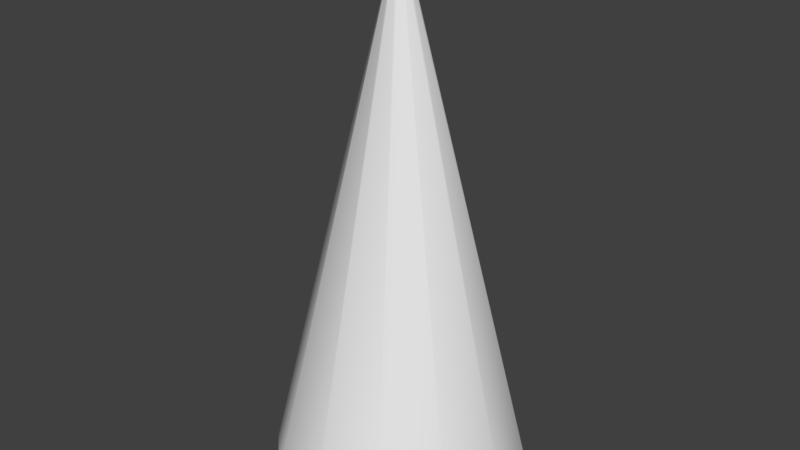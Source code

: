 # Source: lightCone1000w.blend  (saved by Blender 2.79.0; exported with 4.5.12 LTS)
import bpy
from mathutils import Matrix  # noqa: F401  (used for matrix-valued properties, if any)

bpy.ops.wm.read_factory_settings(use_empty=True)
scene = bpy.context.scene
scene.name = 'Scene'

# ---- collections
col_collection_1 = bpy.data.collections.new('Collection 1'); scene.collection.children.link(col_collection_1)
col_collection_2 = bpy.data.collections.new('Collection 2'); scene.collection.children.link(col_collection_2)
col_collection_3 = bpy.data.collections.new('Collection 3'); scene.collection.children.link(col_collection_3)

# ---- materials (node trees are filled in below, after node groups)
mat_material = bpy.data.materials.new('Material')
mat_material.alpha_threshold = 0.0
mat_material.use_transparent_shadow = False
mat_material.preview_render_type = 'FLAT'
mat_material.roughness = 0.5
mat_material.specular_intensity = 0.0
mat_material.line_color = (0.0, 0.0, 0.0, 1.0)
mat_material_001 = bpy.data.materials.new('Material.001')
mat_material_001.alpha_threshold = 0.0
mat_material_001.use_transparent_shadow = False
mat_material_001.preview_render_type = 'FLAT'
mat_material_001.roughness = 0.5
mat_material_001.specular_intensity = 0.0

# ---- material node trees

# ---- world
world_world = bpy.data.worlds.new('World'); scene.world = world_world
world_world.color = (0.05088, 0.05088, 0.05088)
world_world.use_sun_shadow = False
world_world.sun_shadow_jitter_overblur = 0.0
world_world.cycles.sampling_method = 'MANUAL'

# ---- meshes
me_circle = bpy.data.meshes.new('Circle')
me_circle.from_pydata([(-1.49e-08, 2.5, -10.0), (-1.25, 2.165, -10.0), (-2.165, 1.25, -10.0), (-2.5, 9.934e-08, -10.0), (-2.165, -1.25, -10.0), (-1.25, -2.165, -10.0), (-3.924e-07, -2.5, -10.0), (1.25, -2.165, -10.0), (2.165, -1.25, -10.0), (2.5, -9.537e-07, -10.0), (2.165, 1.25, -10.0), (1.25, 2.165, -10.0), (8.941e-09, 0.1, 0.0), (-0.05, 0.0866, 0.0), (-0.0866, 0.05, 0.0), (-0.1, -1.295e-07, 0.0), (-0.0866, -0.05, 0.0), (-0.05, -0.0866, 0.0), (-6.159e-09, -0.1, 0.0), (0.05, -0.0866, 0.0), (0.0866, -0.05, 0.0), (0.1, -1.717e-07, 0.0), (0.0866, 0.05, 0.0), (0.05, 0.0866, 0.0)], [], [(6, 18, 17, 5), (3, 15, 14, 2), (10, 22, 21, 9), (7, 19, 18, 6), (4, 16, 15, 3), (11, 23, 22, 10), (1, 13, 12, 0), (8, 20, 19, 7), (5, 17, 16, 4), (0, 12, 23, 11), (2, 14, 13, 1), (9, 21, 20, 8)])
me_circle.polygons.foreach_set('use_smooth', [True] * 12)
_uv = me_circle.uv_layers.new(name='UVMap')
_uv.uv.foreach_set('vector', [0.4018, 0.02901, 0.4874, 0.9795, 0.4887, 0.9795, 0.4146, 0.02901, 0.4969, 0.02901, 0.4969, 0.9795, 0.5017, 0.9795, 0.5444, 0.02901, 0.5444, 0.02901, 0.5017, 0.9795, 0.4969, 0.9795, 0.4969, 0.02901, 0.4146, 0.02901, 0.4887, 0.9795, 0.4874, 0.9795, 0.4018, 0.02901, 0.4494, 0.02901, 0.4921, 0.9795, 0.4969, 0.9795, 0.4969, 0.02901, 0.5792, 0.02901, 0.5051, 0.9795, 0.5017, 0.9795, 0.5444, 0.02901, 0.5792, 0.02901, 0.5051, 0.9795, 0.5064, 0.9795, 0.592, 0.02901, 0.4494, 0.02901, 0.4921, 0.9795, 0.4887, 0.9795, 0.4146, 0.02901, 0.4146, 0.02901, 0.4887, 0.9795, 0.4921, 0.9795, 0.4494, 0.02901, 0.592, 0.02901, 0.5064, 0.9795, 0.5051, 0.9795, 0.5792, 0.02901, 0.5444, 0.02901, 0.5017, 0.9795, 0.5051, 0.9795, 0.5792, 0.02901, 0.4969, 0.02901, 0.4969, 0.9795, 0.4921, 0.9795, 0.4494, 0.02901])
me_circle.materials.append(mat_material)
me_circle.use_remesh_preserve_volume = False
me_circle.use_remesh_preserve_attributes = False
me_circle.use_mirror_vertex_groups = False
me_circle.update()
me_circle_001 = bpy.data.meshes.new('Circle.001')
me_circle_001.from_pydata([(-9.417e-09, 2.264, -9.64), (-1.601, 1.601, -9.64), (-2.264, -1.084e-07, -9.64), (-1.601, -1.601, -9.64), (1.885e-07, -2.264, -9.64), (1.601, -1.601, -9.64), (2.264, 1.758e-08, -9.64), (1.601, 1.601, -9.64), (5.96e-08, 5.96e-08, -9.64)], [], [(2, 1, 8), (7, 6, 8), (5, 4, 8), (3, 2, 8), (1, 0, 8), (0, 7, 8), (6, 5, 8), (4, 3, 8)])
_uv = me_circle_001.uv_layers.new(name='UVMap')
_uv.uv.foreach_set('vector', [-0.0007517, 0.5, 0.1459, 0.8541, 0.5, 0.5, 0.8541, 0.8541, 1.001, 0.5, 0.5, 0.5, 0.8541, 0.1459, 0.5, -0.0007517, 0.5, 0.5, 0.1459, 0.1459, -0.0007517, 0.5, 0.5, 0.5, 0.1459, 0.8541, 0.5, 1.001, 0.5, 0.5, 0.5, 1.001, 0.8541, 0.8541, 0.5, 0.5, 1.001, 0.5, 0.8541, 0.1459, 0.5, 0.5, 0.5, -0.0007517, 0.1459, 0.1459, 0.5, 0.5])
me_circle_001.materials.append(mat_material_001)
me_circle_001.use_remesh_preserve_volume = False
me_circle_001.use_remesh_preserve_attributes = False
me_circle_001.use_mirror_vertex_groups = False
me_circle_001.update()
me_circle_004 = bpy.data.meshes.new('Circle.004')
me_circle_004.from_pydata([(-9.417e-09, 2.264, -9.64), (-1.601, 1.601, -9.64), (-2.264, -1.084e-07, -9.64), (-1.601, -1.601, -9.64), (1.885e-07, -2.264, -9.64), (1.601, -1.601, -9.64), (2.264, 1.758e-08, -9.64), (1.601, 1.601, -9.64), (5.96e-08, 5.96e-08, -9.64)], [], [(2, 1, 8), (7, 6, 8), (5, 4, 8), (3, 2, 8), (1, 0, 8), (0, 7, 8), (6, 5, 8), (4, 3, 8)])
_uv = me_circle_004.uv_layers.new(name='UVMap')
_uv.uv.foreach_set('vector', [-0.0007517, 0.5, 0.1459, 0.8541, 0.5, 0.5, 0.8541, 0.8541, 1.001, 0.5, 0.5, 0.5, 0.8541, 0.1459, 0.5, -0.0007517, 0.5, 0.5, 0.1459, 0.1459, -0.0007517, 0.5, 0.5, 0.5, 0.1459, 0.8541, 0.5, 1.001, 0.5, 0.5, 0.5, 1.001, 0.8541, 0.8541, 0.5, 0.5, 1.001, 0.5, 0.8541, 0.1459, 0.5, 0.5, 0.5, -0.0007517, 0.1459, 0.1459, 0.5, 0.5])
me_circle_004.materials.append(mat_material_001)
me_circle_004.use_remesh_preserve_volume = False
me_circle_004.use_remesh_preserve_attributes = False
me_circle_004.use_mirror_vertex_groups = False
me_circle_004.update()

# ---- objects
ob_lightcone = bpy.data.objects.new('LightCone', me_circle)
ob_lightarea = bpy.data.objects.new('lightarea', me_circle_001)
ob_floodlight = bpy.data.objects.new('floodlight', me_circle_004)

# ---- transforms, parenting, visibility, modifiers, constraints
ob_lightcone.location = (0.0, 0.0, 0.0)
ob_lightcone.lineart.crease_threshold = 0.0
ob_lightarea.location = (0.0, 0.0, 0.0)
ob_lightarea.lineart.crease_threshold = 0.0
ob_floodlight.location = (0.0, 0.0, 0.0)
ob_floodlight.lineart.crease_threshold = 0.0

# ---- collection membership
col_collection_1.objects.link(ob_lightcone)
col_collection_2.objects.link(ob_lightarea)
col_collection_3.objects.link(ob_floodlight)

# ---- scene / render settings (as saved in the file)
scene.frame_start = 1; scene.frame_end = 250; scene.frame_set(1)
scene.render.engine = 'BLENDER_EEVEE_NEXT'
scene.render.resolution_percentage = 50
scene.render.dither_intensity = 0.0
scene.cycles.use_denoising = False
scene.cycles.samples = 128
scene.cycles.sampling_pattern = 'TABULATED_SOBOL'
scene.cycles.use_adaptive_sampling = False
scene.cycles.use_light_tree = False
scene.cycles.blur_glossy = 0.0
scene.cycles.sample_clamp_indirect = 0.0
scene.view_settings.view_transform = 'Standard'
bpy.context.view_layer.update()

# ---- added for rendering (the .blend has no active camera and no usable light): camera, sun
cam_auto = bpy.data.cameras.new('AutoCamera')
cam_auto.lens = 50.0
cam_auto.sensor_width = 36.0
cam_auto.clip_end = 1000.0
ob_auto_camera = bpy.data.objects.new('AutoCamera', cam_auto)
scene.collection.objects.link(ob_auto_camera)
ob_auto_camera.location = (11.3316, -13.598, 4.06531)
ob_auto_camera.rotation_euler = (1.09748, -7.21219e-08, 0.694738)
scene.camera = ob_auto_camera
light_auto_sun = bpy.data.lights.new('AutoSun', 'SUN')
light_auto_sun.energy = 3.0
light_auto_sun.angle = 0.0523599
ob_auto_sun = bpy.data.objects.new('AutoSun', light_auto_sun)
scene.collection.objects.link(ob_auto_sun)
ob_auto_sun.rotation_euler = (0.872665, 0.174533, 0.523599)
bpy.context.view_layer.update()
